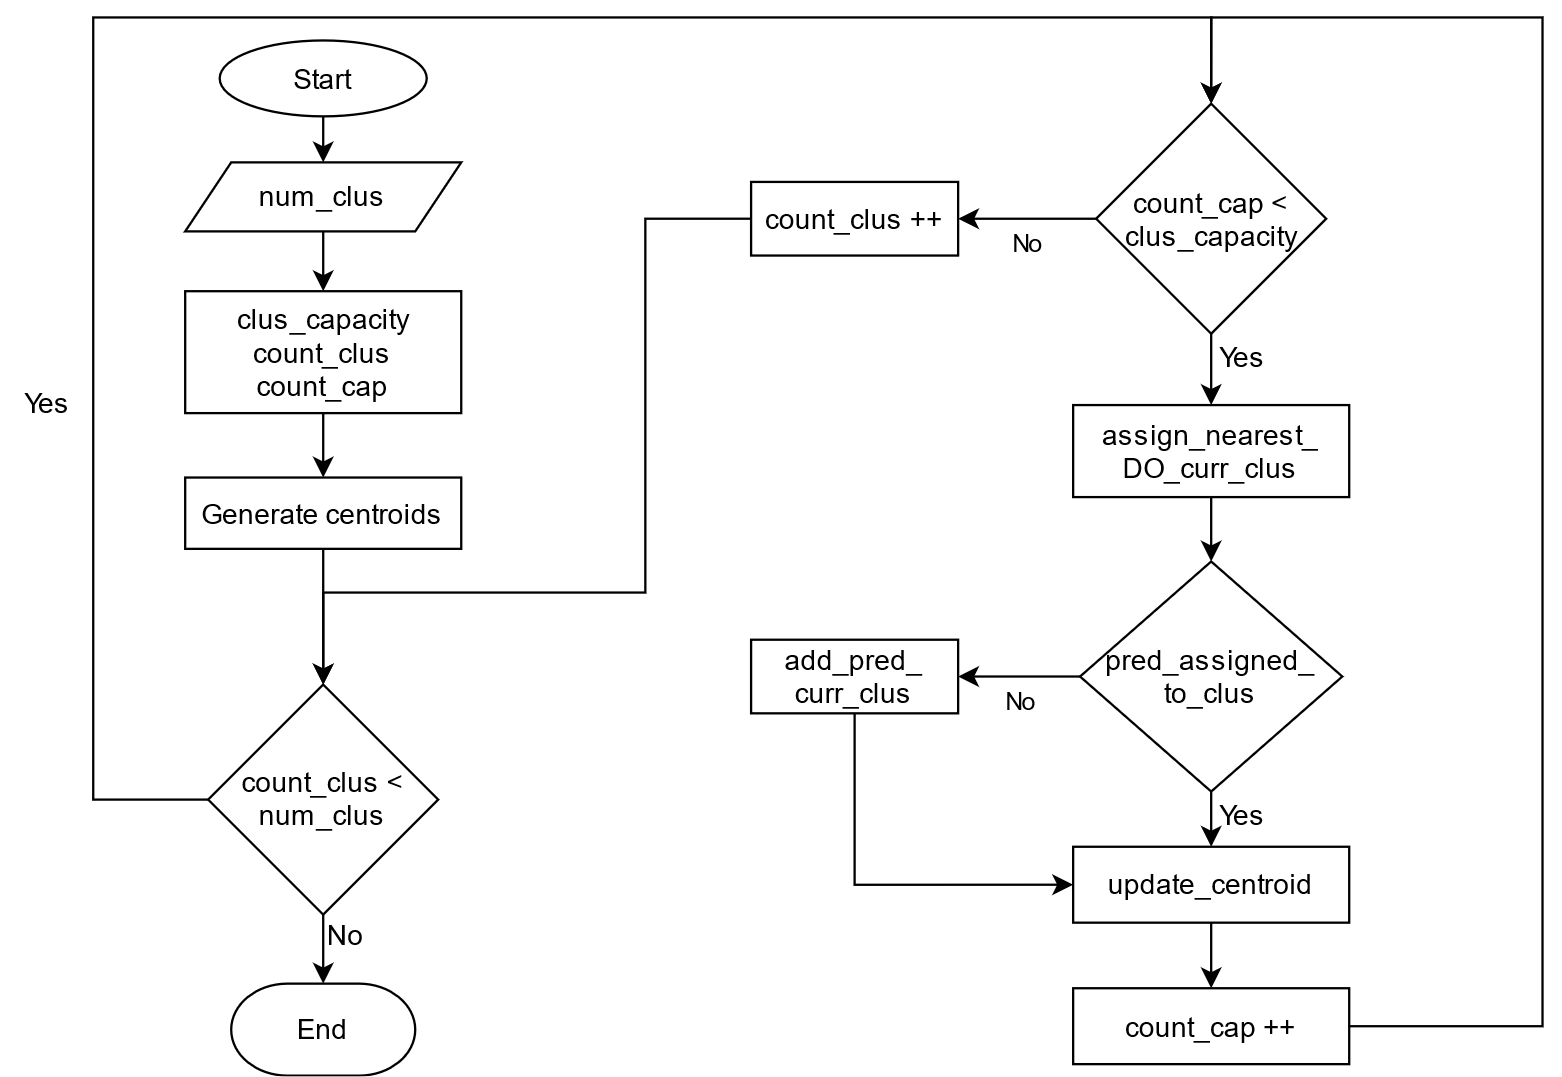

The diagram above was exported from draw.io. Its source (the exported page's mxGraphModel, read from the mxfile embedded in the PNG):
<mxGraphModel dx="813" dy="482" grid="1" gridSize="10" guides="1" tooltips="1" connect="1" arrows="1" fold="1" page="1" pageScale="1" pageWidth="827" pageHeight="1169" math="0" shadow="0">
  <root>
    <mxCell id="WIyWlLk6GJQsqaUBKTNV-0" />
    <mxCell id="WIyWlLk6GJQsqaUBKTNV-1" parent="WIyWlLk6GJQsqaUBKTNV-0" />
    <mxCell id="Wfn5dv7Lwp4XT845DQ-T-1" value="num_clus" style="shape=parallelogram;perimeter=parallelogramPerimeter;whiteSpace=wrap;html=1;fixedSize=1;" parent="WIyWlLk6GJQsqaUBKTNV-1" vertex="1">
      <mxGeometry x="120" y="83" width="120" height="30" as="geometry" />
    </mxCell>
    <mxCell id="Wfn5dv7Lwp4XT845DQ-T-3" value="&lt;div&gt;clus_capacity&lt;/div&gt;&lt;div&gt;count_clus&lt;/div&gt;&lt;div&gt;count_cap&lt;br&gt;&lt;/div&gt;" style="rounded=0;whiteSpace=wrap;html=1;" parent="WIyWlLk6GJQsqaUBKTNV-1" vertex="1">
      <mxGeometry x="120" y="139" width="120" height="53" as="geometry" />
    </mxCell>
    <mxCell id="Wfn5dv7Lwp4XT845DQ-T-5" value="Generate centroids" style="rounded=0;whiteSpace=wrap;html=1;" parent="WIyWlLk6GJQsqaUBKTNV-1" vertex="1">
      <mxGeometry x="120" y="220" width="120" height="31" as="geometry" />
    </mxCell>
    <mxCell id="Wfn5dv7Lwp4XT845DQ-T-7" value="count_clus &amp;lt; num_clus" style="rhombus;whiteSpace=wrap;html=1;" parent="WIyWlLk6GJQsqaUBKTNV-1" vertex="1">
      <mxGeometry x="130" y="310" width="100" height="100" as="geometry" />
    </mxCell>
    <mxCell id="Wfn5dv7Lwp4XT845DQ-T-8" value="count_cap &amp;lt; clus_capacity" style="rhombus;whiteSpace=wrap;html=1;" parent="WIyWlLk6GJQsqaUBKTNV-1" vertex="1">
      <mxGeometry x="516" y="57.5" width="100" height="100" as="geometry" />
    </mxCell>
    <mxCell id="Wfn5dv7Lwp4XT845DQ-T-12" value="&lt;div&gt;assign_nearest_&lt;/div&gt;&lt;div&gt;DO_curr_clus&lt;/div&gt;" style="rounded=0;whiteSpace=wrap;html=1;" parent="WIyWlLk6GJQsqaUBKTNV-1" vertex="1">
      <mxGeometry x="506" y="188.5" width="120" height="40" as="geometry" />
    </mxCell>
    <mxCell id="Wfn5dv7Lwp4XT845DQ-T-13" value="&lt;div&gt;pred_assigned_&lt;/div&gt;&lt;div&gt;to_clus&lt;/div&gt;" style="rhombus;whiteSpace=wrap;html=1;" parent="WIyWlLk6GJQsqaUBKTNV-1" vertex="1">
      <mxGeometry x="509" y="256.5" width="114" height="100" as="geometry" />
    </mxCell>
    <mxCell id="Wfn5dv7Lwp4XT845DQ-T-22" value="update_centroid" style="rounded=0;whiteSpace=wrap;html=1;" parent="WIyWlLk6GJQsqaUBKTNV-1" vertex="1">
      <mxGeometry x="506" y="380.5" width="120" height="33" as="geometry" />
    </mxCell>
    <mxCell id="xT3gb8nraFqEvKP1Uh_F-6" style="edgeStyle=orthogonalEdgeStyle;rounded=0;orthogonalLoop=1;jettySize=auto;html=1;" edge="1" parent="WIyWlLk6GJQsqaUBKTNV-1" source="Wfn5dv7Lwp4XT845DQ-T-27" target="Wfn5dv7Lwp4XT845DQ-T-7">
      <mxGeometry relative="1" as="geometry">
        <Array as="points">
          <mxPoint x="320" y="107" />
          <mxPoint x="320" y="270" />
          <mxPoint x="180" y="270" />
        </Array>
      </mxGeometry>
    </mxCell>
    <mxCell id="Wfn5dv7Lwp4XT845DQ-T-27" value="count_clus ++" style="rounded=0;whiteSpace=wrap;html=1;" parent="WIyWlLk6GJQsqaUBKTNV-1" vertex="1">
      <mxGeometry x="366" y="91.5" width="90" height="32" as="geometry" />
    </mxCell>
    <mxCell id="Wfn5dv7Lwp4XT845DQ-T-28" value="No" style="edgeStyle=orthogonalEdgeStyle;rounded=0;html=1;jettySize=auto;orthogonalLoop=1;fontSize=11;endArrow=classic;endFill=1;endSize=6;strokeWidth=1;shadow=0;labelBackgroundColor=none;exitX=0;exitY=0.5;exitDx=0;exitDy=0;entryX=1;entryY=0.5;entryDx=0;entryDy=0;" parent="WIyWlLk6GJQsqaUBKTNV-1" source="Wfn5dv7Lwp4XT845DQ-T-8" target="Wfn5dv7Lwp4XT845DQ-T-27" edge="1">
      <mxGeometry y="10" relative="1" as="geometry">
        <mxPoint as="offset" />
        <mxPoint x="576" y="167.5" as="sourcePoint" />
        <mxPoint x="500" y="87.5" as="targetPoint" />
      </mxGeometry>
    </mxCell>
    <mxCell id="Wfn5dv7Lwp4XT845DQ-T-31" value="End" style="strokeWidth=1;html=1;shape=mxgraph.flowchart.terminator;whiteSpace=wrap;" parent="WIyWlLk6GJQsqaUBKTNV-1" vertex="1">
      <mxGeometry x="140" y="440" width="80" height="40" as="geometry" />
    </mxCell>
    <mxCell id="Wfn5dv7Lwp4XT845DQ-T-33" value="" style="endArrow=classic;html=1;exitX=0.5;exitY=1;exitDx=0;exitDy=0;entryX=0.5;entryY=0;entryDx=0;entryDy=0;" parent="WIyWlLk6GJQsqaUBKTNV-1" source="Wfn5dv7Lwp4XT845DQ-T-3" target="Wfn5dv7Lwp4XT845DQ-T-5" edge="1">
      <mxGeometry width="50" height="50" relative="1" as="geometry">
        <mxPoint x="200" y="210" as="sourcePoint" />
        <mxPoint x="160" y="210" as="targetPoint" />
      </mxGeometry>
    </mxCell>
    <mxCell id="Wfn5dv7Lwp4XT845DQ-T-35" value="" style="endArrow=classic;html=1;exitX=0.5;exitY=1;exitDx=0;exitDy=0;entryX=0.5;entryY=0;entryDx=0;entryDy=0;" parent="WIyWlLk6GJQsqaUBKTNV-1" source="Wfn5dv7Lwp4XT845DQ-T-1" target="Wfn5dv7Lwp4XT845DQ-T-3" edge="1">
      <mxGeometry width="50" height="50" relative="1" as="geometry">
        <mxPoint x="190" y="202" as="sourcePoint" />
        <mxPoint x="190" y="130" as="targetPoint" />
      </mxGeometry>
    </mxCell>
    <mxCell id="Wfn5dv7Lwp4XT845DQ-T-37" value="" style="endArrow=classic;html=1;entryX=0.5;entryY=0;entryDx=0;entryDy=0;exitX=0.5;exitY=1;exitDx=0;exitDy=0;exitPerimeter=0;" parent="WIyWlLk6GJQsqaUBKTNV-1" source="Wfn5dv7Lwp4XT845DQ-T-63" target="Wfn5dv7Lwp4XT845DQ-T-1" edge="1">
      <mxGeometry width="50" height="50" relative="1" as="geometry">
        <mxPoint x="180" y="70" as="sourcePoint" />
        <mxPoint x="190" y="149" as="targetPoint" />
      </mxGeometry>
    </mxCell>
    <mxCell id="Wfn5dv7Lwp4XT845DQ-T-38" value="" style="endArrow=classic;html=1;exitX=0.5;exitY=1;exitDx=0;exitDy=0;entryX=0.5;entryY=0;entryDx=0;entryDy=0;entryPerimeter=0;" parent="WIyWlLk6GJQsqaUBKTNV-1" source="Wfn5dv7Lwp4XT845DQ-T-7" target="Wfn5dv7Lwp4XT845DQ-T-31" edge="1">
      <mxGeometry width="50" height="50" relative="1" as="geometry">
        <mxPoint x="190" y="281" as="sourcePoint" />
        <mxPoint x="190" y="310" as="targetPoint" />
      </mxGeometry>
    </mxCell>
    <mxCell id="Wfn5dv7Lwp4XT845DQ-T-39" value="No" style="text;html=1;strokeColor=none;fillColor=none;align=center;verticalAlign=middle;whiteSpace=wrap;rounded=0;" parent="WIyWlLk6GJQsqaUBKTNV-1" vertex="1">
      <mxGeometry x="170" y="409" width="40" height="20" as="geometry" />
    </mxCell>
    <mxCell id="Wfn5dv7Lwp4XT845DQ-T-43" value="" style="endArrow=classic;html=1;exitX=0;exitY=0.5;exitDx=0;exitDy=0;rounded=0;entryX=0.5;entryY=0;entryDx=0;entryDy=0;verticalAlign=bottom;edgeStyle=orthogonalEdgeStyle;" parent="WIyWlLk6GJQsqaUBKTNV-1" source="Wfn5dv7Lwp4XT845DQ-T-7" target="Wfn5dv7Lwp4XT845DQ-T-8" edge="1">
      <mxGeometry width="50" height="50" relative="1" as="geometry">
        <mxPoint x="190" y="261" as="sourcePoint" />
        <mxPoint x="370" y="230" as="targetPoint" />
        <Array as="points">
          <mxPoint x="130" y="360" />
          <mxPoint x="80" y="360" />
          <mxPoint x="80" y="20" />
          <mxPoint x="566" y="20" />
        </Array>
      </mxGeometry>
    </mxCell>
    <mxCell id="Wfn5dv7Lwp4XT845DQ-T-45" value="Yes" style="text;html=1;align=center;verticalAlign=middle;resizable=0;points=[];autosize=1;strokeColor=none;" parent="WIyWlLk6GJQsqaUBKTNV-1" vertex="1">
      <mxGeometry x="40" y="177.5" width="40" height="20" as="geometry" />
    </mxCell>
    <mxCell id="Wfn5dv7Lwp4XT845DQ-T-46" value="" style="endArrow=classic;html=1;exitX=0.5;exitY=1;exitDx=0;exitDy=0;entryX=0.5;entryY=0;entryDx=0;entryDy=0;" parent="WIyWlLk6GJQsqaUBKTNV-1" source="Wfn5dv7Lwp4XT845DQ-T-12" target="Wfn5dv7Lwp4XT845DQ-T-13" edge="1">
      <mxGeometry width="50" height="50" relative="1" as="geometry">
        <mxPoint x="226" y="278.5" as="sourcePoint" />
        <mxPoint x="226" y="307.5" as="targetPoint" />
      </mxGeometry>
    </mxCell>
    <mxCell id="Wfn5dv7Lwp4XT845DQ-T-47" value="" style="endArrow=classic;html=1;exitX=0.5;exitY=1;exitDx=0;exitDy=0;" parent="WIyWlLk6GJQsqaUBKTNV-1" source="Wfn5dv7Lwp4XT845DQ-T-8" target="Wfn5dv7Lwp4XT845DQ-T-12" edge="1">
      <mxGeometry width="50" height="50" relative="1" as="geometry">
        <mxPoint x="576" y="238.5" as="sourcePoint" />
        <mxPoint x="706" y="187.5" as="targetPoint" />
      </mxGeometry>
    </mxCell>
    <mxCell id="Wfn5dv7Lwp4XT845DQ-T-48" value="" style="endArrow=classic;html=1;exitX=0.5;exitY=1;exitDx=0;exitDy=0;entryX=0.5;entryY=0;entryDx=0;entryDy=0;" parent="WIyWlLk6GJQsqaUBKTNV-1" source="Wfn5dv7Lwp4XT845DQ-T-13" target="Wfn5dv7Lwp4XT845DQ-T-22" edge="1">
      <mxGeometry width="50" height="50" relative="1" as="geometry">
        <mxPoint x="576" y="238.5" as="sourcePoint" />
        <mxPoint x="576" y="266.5" as="targetPoint" />
      </mxGeometry>
    </mxCell>
    <mxCell id="Wfn5dv7Lwp4XT845DQ-T-52" value="" style="endArrow=classic;html=1;exitX=0.5;exitY=1;exitDx=0;exitDy=0;entryX=0.5;entryY=0;entryDx=0;entryDy=0;" parent="WIyWlLk6GJQsqaUBKTNV-1" source="Wfn5dv7Lwp4XT845DQ-T-5" target="Wfn5dv7Lwp4XT845DQ-T-7" edge="1">
      <mxGeometry width="50" height="50" relative="1" as="geometry">
        <mxPoint x="180" y="318" as="sourcePoint" />
        <mxPoint x="576" y="198.5" as="targetPoint" />
      </mxGeometry>
    </mxCell>
    <mxCell id="Wfn5dv7Lwp4XT845DQ-T-53" value="Yes" style="text;html=1;strokeColor=none;fillColor=none;align=center;verticalAlign=middle;whiteSpace=wrap;rounded=0;" parent="WIyWlLk6GJQsqaUBKTNV-1" vertex="1">
      <mxGeometry x="560" y="157.5" width="40" height="20" as="geometry" />
    </mxCell>
    <mxCell id="Wfn5dv7Lwp4XT845DQ-T-54" value="No" style="edgeStyle=orthogonalEdgeStyle;rounded=0;html=1;jettySize=auto;orthogonalLoop=1;fontSize=11;endArrow=classic;endFill=1;endSize=6;strokeWidth=1;shadow=0;labelBackgroundColor=none;exitX=0;exitY=0.5;exitDx=0;exitDy=0;entryX=1;entryY=0.5;entryDx=0;entryDy=0;" parent="WIyWlLk6GJQsqaUBKTNV-1" source="Wfn5dv7Lwp4XT845DQ-T-13" target="Wfn5dv7Lwp4XT845DQ-T-55" edge="1">
      <mxGeometry y="10" relative="1" as="geometry">
        <mxPoint as="offset" />
        <mxPoint x="526" y="117.5" as="sourcePoint" />
        <mxPoint x="465.9999999999998" y="117.50000000000011" as="targetPoint" />
      </mxGeometry>
    </mxCell>
    <mxCell id="xT3gb8nraFqEvKP1Uh_F-4" style="edgeStyle=orthogonalEdgeStyle;rounded=0;orthogonalLoop=1;jettySize=auto;html=1;entryX=0;entryY=0.5;entryDx=0;entryDy=0;" edge="1" parent="WIyWlLk6GJQsqaUBKTNV-1" source="Wfn5dv7Lwp4XT845DQ-T-55" target="Wfn5dv7Lwp4XT845DQ-T-22">
      <mxGeometry relative="1" as="geometry">
        <Array as="points">
          <mxPoint x="411" y="397" />
        </Array>
      </mxGeometry>
    </mxCell>
    <mxCell id="Wfn5dv7Lwp4XT845DQ-T-55" value="&lt;div&gt;add_pred_&lt;/div&gt;&lt;div&gt;curr_clus&lt;/div&gt;" style="rounded=0;whiteSpace=wrap;html=1;" parent="WIyWlLk6GJQsqaUBKTNV-1" vertex="1">
      <mxGeometry x="366" y="290.5" width="90" height="32" as="geometry" />
    </mxCell>
    <mxCell id="Wfn5dv7Lwp4XT845DQ-T-57" value="Yes" style="text;html=1;strokeColor=none;fillColor=none;align=center;verticalAlign=middle;whiteSpace=wrap;rounded=0;" parent="WIyWlLk6GJQsqaUBKTNV-1" vertex="1">
      <mxGeometry x="560" y="356.5" width="40" height="20" as="geometry" />
    </mxCell>
    <mxCell id="Wfn5dv7Lwp4XT845DQ-T-60" value="" style="endArrow=classic;html=1;exitX=0.5;exitY=1;exitDx=0;exitDy=0;entryX=0.5;entryY=0;entryDx=0;entryDy=0;" parent="WIyWlLk6GJQsqaUBKTNV-1" source="Wfn5dv7Lwp4XT845DQ-T-22" target="Wfn5dv7Lwp4XT845DQ-T-61" edge="1">
      <mxGeometry width="50" height="50" relative="1" as="geometry">
        <mxPoint x="570" y="420" as="sourcePoint" />
        <mxPoint x="830" y="429" as="targetPoint" />
      </mxGeometry>
    </mxCell>
    <mxCell id="xT3gb8nraFqEvKP1Uh_F-1" style="edgeStyle=orthogonalEdgeStyle;rounded=0;orthogonalLoop=1;jettySize=auto;html=1;entryX=0.5;entryY=0;entryDx=0;entryDy=0;" edge="1" parent="WIyWlLk6GJQsqaUBKTNV-1" source="Wfn5dv7Lwp4XT845DQ-T-61" target="Wfn5dv7Lwp4XT845DQ-T-8">
      <mxGeometry relative="1" as="geometry">
        <Array as="points">
          <mxPoint x="710" y="459" />
          <mxPoint x="710" y="20" />
          <mxPoint x="566" y="20" />
        </Array>
      </mxGeometry>
    </mxCell>
    <mxCell id="Wfn5dv7Lwp4XT845DQ-T-61" value="count_cap ++" style="rounded=0;whiteSpace=wrap;html=1;" parent="WIyWlLk6GJQsqaUBKTNV-1" vertex="1">
      <mxGeometry x="506" y="442" width="120" height="33" as="geometry" />
    </mxCell>
    <mxCell id="Wfn5dv7Lwp4XT845DQ-T-63" value="Start" style="strokeWidth=1;html=1;shape=mxgraph.flowchart.start_1;whiteSpace=wrap;" parent="WIyWlLk6GJQsqaUBKTNV-1" vertex="1">
      <mxGeometry x="135" y="30" width="90" height="33" as="geometry" />
    </mxCell>
  </root>
</mxGraphModel>